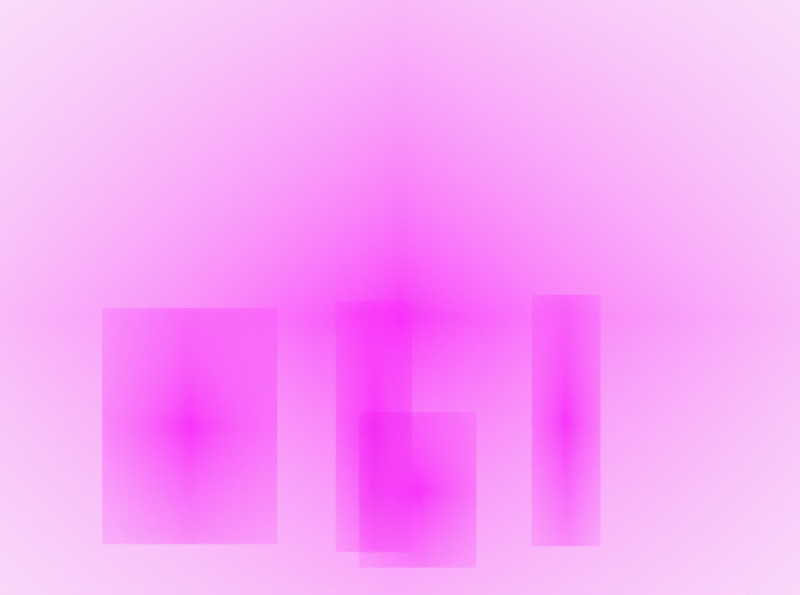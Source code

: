 # Source: birthday.blend  (saved by Blender 3.1.7; exported with 4.5.12 LTS)
import bpy
from mathutils import Matrix  # noqa: F401  (used for matrix-valued properties, if any)

bpy.ops.wm.read_factory_settings(use_empty=True)
scene = bpy.context.scene
scene.name = 'Scene'

# ---- collections
col_collection = bpy.data.collections.new('Collection'); scene.collection.children.link(col_collection)
col_camera = bpy.data.collections.new('Camera'); scene.collection.children.link(col_camera)

# ---- images (referenced by path relative to the original .blend; pixels are not part of the script)
import os
ASSET_DIR = os.environ.get("B2B_ASSET_DIR", "")  # directory of the original .blend (textures are referenced by path, not embedded)
HERE = os.path.dirname(os.path.abspath(__file__))  # packed textures are extracted next to this script under _unpacked/

def load_image(name, relpath, width, height, colorspace="sRGB"):
    """Load a texture the original file referenced (path relative to the .blend, or extracted next to this script)."""
    p = next((c for c in (os.path.join(HERE, relpath), os.path.join(ASSET_DIR, relpath)) if relpath and os.path.exists(c)), "")
    if p:
        img = bpy.data.images.load(p, check_existing=True)
        img.name = name
    else:  # same state as the original file: an image datablock whose file is absent (Cycles renders it pink)
        img = bpy.data.images.new(name, width, height)
        img.source = "FILE"
        img.filepath = "//" + (relpath or name)
    img.colorspace_settings.name = colorspace
    return img
img_background_1___custom_png = load_image('background 1 - custom.png', 'background 1 - custom.png', 1024, 1024, 'sRGB')
img_darsh_character_png = load_image('darsh-character.png', 'darsh-character.png', 1024, 1024, 'sRGB')
img_swe_character_png = load_image('swe-character.png', 'swe-character.png', 1024, 1024, 'sRGB')
img_nakul_character_png = load_image('nakul-character.png', 'nakul-character.png', 1024, 1024, 'sRGB')
img_cake_animation_png = load_image('cake-animation.png', 'cake-animation.png', 1024, 1024, 'sRGB')

# ---- materials (node trees are filled in below, after node groups)
mat_solid_stroke = bpy.data.materials.new('Solid Stroke')
mat_solid_stroke.use_transparent_shadow = False
mat_squares_stroke = bpy.data.materials.new('Squares Stroke')
mat_squares_stroke.use_transparent_shadow = False
mat_solid_fill = bpy.data.materials.new('Solid Fill')
mat_solid_fill.use_transparent_shadow = False
mat_dots_stroke = bpy.data.materials.new('Dots Stroke')
mat_dots_stroke.use_transparent_shadow = False
mat_background_1___custom = bpy.data.materials.new('background 1 - custom')
mat_background_1___custom.surface_render_method = 'BLENDED'
mat_background_1___custom.blend_method = 'BLEND'
mat_background_1___custom.use_transparent_shadow = False
mat_darsh_character = bpy.data.materials.new('darsh-character')
mat_darsh_character.surface_render_method = 'BLENDED'
mat_darsh_character.blend_method = 'BLEND'
mat_darsh_character.use_transparent_shadow = False
mat_swe_character = bpy.data.materials.new('swe-character')
mat_swe_character.surface_render_method = 'BLENDED'
mat_swe_character.blend_method = 'BLEND'
mat_swe_character.use_transparent_shadow = False
mat_nakul_character = bpy.data.materials.new('nakul-character')
mat_nakul_character.surface_render_method = 'BLENDED'
mat_nakul_character.blend_method = 'BLEND'
mat_nakul_character.use_transparent_shadow = False
mat_cake_animation = bpy.data.materials.new('cake-animation')
mat_cake_animation.surface_render_method = 'BLENDED'
mat_cake_animation.blend_method = 'BLEND'
mat_cake_animation.use_transparent_shadow = False
mat_black = bpy.data.materials.new('Black')
mat_black.use_transparent_shadow = False

# ---- material node trees
mat_dots_stroke.use_nodes = True; mat_dots_stroke.node_tree.nodes.clear()
_N = mat_dots_stroke.node_tree.nodes; _L = mat_dots_stroke.node_tree.links
n0 = _N.new('ShaderNodeOutputMaterial'); n0.name = 'Material Output'; n0.location = (300, 300)
n1 = _N.new('ShaderNodeBsdfPrincipled'); n1.name = 'Principled BSDF'; n1.location = (10, 300)
n1.distribution = 'GGX'
n1.subsurface_method = 'RANDOM_WALK_SKIN'
n1.inputs[2].default_value = 0.4
n1.inputs[3].default_value = 1.45
n1.inputs[27].default_value = (0.0, 0.0, 0.0, 1.0)
n1.inputs[28].default_value = 1.0
_L.new(n1.outputs[0], n0.inputs[0])
n0.is_active_output = True
mat_background_1___custom.use_nodes = True; mat_background_1___custom.node_tree.nodes.clear()
_N = mat_background_1___custom.node_tree.nodes; _L = mat_background_1___custom.node_tree.links
n0 = _N.new('ShaderNodeOutputMaterial'); n0.name = 'Material Output'; n0.location = (300, 300)
n1 = _N.new('ShaderNodeTexImage'); n1.name = 'Image Texture'; n1.location = (-200, 300)
n1.image = img_background_1___custom_png
n1.extension = 'CLIP'
n2 = _N.new('ShaderNodeBsdfPrincipled'); n2.name = 'Principled BSDF'; n2.location = (0, 300)
n2.distribution = 'GGX'
n2.subsurface_method = 'RANDOM_WALK_SKIN'
n2.inputs[3].default_value = 1.45
n2.inputs[27].default_value = (0.0, 0.0, 0.0, 1.0)
n2.inputs[28].default_value = 1.0
_L.new(n1.outputs[0], n2.inputs[0])
_L.new(n1.outputs[1], n2.inputs[4])
_L.new(n2.outputs[0], n0.inputs[0])
n0.is_active_output = True
mat_darsh_character.use_nodes = True; mat_darsh_character.node_tree.nodes.clear()
_N = mat_darsh_character.node_tree.nodes; _L = mat_darsh_character.node_tree.links
n0 = _N.new('ShaderNodeOutputMaterial'); n0.name = 'Material Output'; n0.location = (300, 300)
n1 = _N.new('ShaderNodeTexImage'); n1.name = 'Image Texture'; n1.location = (-200, 300)
n1.image = img_darsh_character_png
n1.extension = 'CLIP'
n2 = _N.new('ShaderNodeBsdfPrincipled'); n2.name = 'Principled BSDF'; n2.location = (0, 300)
n2.distribution = 'GGX'
n2.subsurface_method = 'RANDOM_WALK_SKIN'
n2.inputs[3].default_value = 1.45
n2.inputs[27].default_value = (0.0, 0.0, 0.0, 1.0)
n2.inputs[28].default_value = 1.0
_L.new(n1.outputs[0], n2.inputs[0])
_L.new(n1.outputs[1], n2.inputs[4])
_L.new(n2.outputs[0], n0.inputs[0])
n0.is_active_output = True
mat_swe_character.use_nodes = True; mat_swe_character.node_tree.nodes.clear()
_N = mat_swe_character.node_tree.nodes; _L = mat_swe_character.node_tree.links
n0 = _N.new('ShaderNodeOutputMaterial'); n0.name = 'Material Output'; n0.location = (300, 300)
n1 = _N.new('ShaderNodeTexImage'); n1.name = 'Image Texture'; n1.location = (-200, 300)
n1.image = img_swe_character_png
n1.extension = 'CLIP'
n2 = _N.new('ShaderNodeBsdfPrincipled'); n2.name = 'Principled BSDF'; n2.location = (0, 300)
n2.distribution = 'GGX'
n2.subsurface_method = 'RANDOM_WALK_SKIN'
n2.inputs[3].default_value = 1.45
n2.inputs[27].default_value = (0.0, 0.0, 0.0, 1.0)
n2.inputs[28].default_value = 1.0
_L.new(n1.outputs[0], n2.inputs[0])
_L.new(n1.outputs[1], n2.inputs[4])
_L.new(n2.outputs[0], n0.inputs[0])
n0.is_active_output = True
mat_nakul_character.use_nodes = True; mat_nakul_character.node_tree.nodes.clear()
_N = mat_nakul_character.node_tree.nodes; _L = mat_nakul_character.node_tree.links
n0 = _N.new('ShaderNodeOutputMaterial'); n0.name = 'Material Output'; n0.location = (300, 300)
n1 = _N.new('ShaderNodeTexImage'); n1.name = 'Image Texture'; n1.location = (-200, 300)
n1.image = img_nakul_character_png
n1.extension = 'CLIP'
n2 = _N.new('ShaderNodeBsdfPrincipled'); n2.name = 'Principled BSDF'; n2.location = (0, 300)
n2.distribution = 'GGX'
n2.subsurface_method = 'RANDOM_WALK_SKIN'
n2.inputs[3].default_value = 1.45
n2.inputs[27].default_value = (0.0, 0.0, 0.0, 1.0)
n2.inputs[28].default_value = 1.0
_L.new(n1.outputs[0], n2.inputs[0])
_L.new(n1.outputs[1], n2.inputs[4])
_L.new(n2.outputs[0], n0.inputs[0])
n0.is_active_output = True
mat_cake_animation.use_nodes = True; mat_cake_animation.node_tree.nodes.clear()
_N = mat_cake_animation.node_tree.nodes; _L = mat_cake_animation.node_tree.links
n0 = _N.new('ShaderNodeOutputMaterial'); n0.name = 'Material Output'; n0.location = (300, 300)
n1 = _N.new('ShaderNodeTexImage'); n1.name = 'Image Texture'; n1.location = (-200, 300)
n1.image = img_cake_animation_png
n1.extension = 'CLIP'
n2 = _N.new('ShaderNodeBsdfPrincipled'); n2.name = 'Principled BSDF'; n2.location = (0, 300)
n2.distribution = 'GGX'
n2.subsurface_method = 'RANDOM_WALK_SKIN'
n2.inputs[3].default_value = 1.45
n2.inputs[27].default_value = (0.0, 0.0, 0.0, 1.0)
n2.inputs[28].default_value = 1.0
_L.new(n1.outputs[0], n2.inputs[0])
_L.new(n1.outputs[1], n2.inputs[4])
_L.new(n2.outputs[0], n0.inputs[0])
n0.is_active_output = True

# ---- world
world_world = bpy.data.worlds.new('World'); scene.world = world_world
world_world.use_nodes = True; world_world.node_tree.nodes.clear()
_N = world_world.node_tree.nodes; _L = world_world.node_tree.links
n0 = _N.new('ShaderNodeOutputWorld'); n0.name = 'World Output'; n0.location = (300, 300)
n1 = _N.new('ShaderNodeBackground'); n1.name = 'Background'; n1.location = (10, 300)
n1.inputs[0].default_value = (0.9513, 0.9513, 0.9513, 1.0)
_L.new(n1.outputs[0], n0.inputs[0])
n0.is_active_output = True
world_world.color = (0.9513, 0.9513, 0.9513)
world_world.use_sun_shadow = False
world_world.sun_shadow_jitter_overblur = 0.0

# ---- cameras
cam_camera = bpy.data.cameras.new('Camera')
cam_camera.display_size = 2.0

# ---- meshes
me_background_1___custom = bpy.data.meshes.new('background 1 - custom')
me_background_1___custom.from_pydata([(-0.626, -0.5, 0.0), (0.626, -0.5, 0.0), (-0.626, 0.5, 0.0), (0.626, 0.5, 0.0)], [], [(0, 1, 3, 2)])
_uv = me_background_1___custom.uv_layers.new(name='UVMap')
_uv.uv.foreach_set('vector', [0.0, 0.0, 1.0, 0.0, 1.0, 1.0, 0.0, 1.0])
me_background_1___custom.materials.append(mat_background_1___custom)
me_background_1___custom.use_remesh_fix_poles = True
me_background_1___custom.use_remesh_preserve_attributes = False
me_background_1___custom.update()
me_darsh_character = bpy.data.meshes.new('darsh-character')
me_darsh_character.from_pydata([(-0.137, -0.5, 0.0), (0.137, -0.5, 0.0), (-0.137, 0.5, 0.0), (0.137, 0.5, 0.0)], [], [(0, 1, 3, 2)])
_uv = me_darsh_character.uv_layers.new(name='UVMap')
_uv.uv.foreach_set('vector', [0.0, 0.0, 1.0, 0.0, 1.0, 1.0, 0.0, 1.0])
me_darsh_character.materials.append(mat_darsh_character)
me_darsh_character.use_remesh_fix_poles = True
me_darsh_character.use_remesh_preserve_attributes = False
me_darsh_character.update()
me_swe_character = bpy.data.meshes.new('swe-character')
me_swe_character.from_pydata([(-0.1526, -0.5, 0.0), (0.1526, -0.5, 0.0), (-0.1526, 0.5, 0.0), (0.1526, 0.5, 0.0)], [], [(0, 1, 3, 2)])
_uv = me_swe_character.uv_layers.new(name='UVMap')
_uv.uv.foreach_set('vector', [0.0, 0.0, 1.0, 0.0, 1.0, 1.0, 0.0, 1.0])
me_swe_character.materials.append(mat_swe_character)
me_swe_character.use_remesh_fix_poles = True
me_swe_character.use_remesh_preserve_attributes = False
me_swe_character.update()
me_nakul_character = bpy.data.meshes.new('nakul-character')
me_nakul_character.from_pydata([(-0.3711, -0.5, 0.0), (0.3711, -0.5, 0.0), (-0.3711, 0.5, 0.0), (0.3711, 0.5, 0.0)], [], [(0, 1, 3, 2)])
_uv = me_nakul_character.uv_layers.new(name='UVMap')
_uv.uv.foreach_set('vector', [0.0, 0.0, 1.0, 0.0, 1.0, 1.0, 0.0, 1.0])
me_nakul_character.materials.append(mat_nakul_character)
me_nakul_character.use_remesh_fix_poles = True
me_nakul_character.use_remesh_preserve_attributes = False
me_nakul_character.update()
me_cake_animation = bpy.data.meshes.new('cake-animation')
me_cake_animation.from_pydata([(-0.3768, -0.5, 0.0), (0.3768, -0.5, 0.0), (-0.3768, 0.5, 0.0), (0.3768, 0.5, 0.0)], [], [(0, 1, 3, 2)])
_uv = me_cake_animation.uv_layers.new(name='UVMap')
_uv.uv.foreach_set('vector', [0.0, 0.0, 1.0, 0.0, 1.0, 1.0, 0.0, 1.0])
me_cake_animation.materials.append(mat_cake_animation)
me_cake_animation.use_remesh_fix_poles = True
me_cake_animation.use_remesh_preserve_attributes = False
me_cake_animation.update()

# ---- objects
ob_stroke = bpy.data.objects.new('Stroke', None)
ob_background = bpy.data.objects.new('Background', me_background_1___custom)
ob_darsh_character = bpy.data.objects.new('darsh-character', me_darsh_character)
ob_swe_character = bpy.data.objects.new('swe-character', me_swe_character)
ob_nakul_character = bpy.data.objects.new('nakul-character', me_nakul_character)
ob_cake_animation = bpy.data.objects.new('cake-animation', me_cake_animation)
ob_gpencil = bpy.data.objects.new('GPencil', None)
ob_camera = bpy.data.objects.new('Camera', cam_camera)

# ---- transforms, parenting, visibility, modifiers, constraints
ob_stroke.location = (-0.3715, 8.119e-10, -0.01857)
ob_stroke.empty_display_size = 0.2
ob_stroke.empty_image_offset = (0.0, 0.0)
ob_stroke.empty_image_side = 'FRONT'
ob_stroke.use_grease_pencil_lights = True
ob_stroke.lineart.crease_threshold = 0.0
ob_background.location = (0.0, 12.6, -0.4386)
ob_background.rotation_euler = (1.571, 0.0, 0.0)
ob_background.scale = (14.29, 14.29, 14.29)
ob_darsh_character.location = (1.793, -8.062e-08, -1.327)
ob_darsh_character.rotation_euler = (1.571, 0.0, 0.0)
ob_darsh_character.scale = (2.716, 2.716, 2.716)
ob_swe_character.location = (-0.2812, 6.079e-08, -1.391)
ob_swe_character.rotation_euler = (1.571, 0.0, 0.0)
ob_swe_character.scale = (2.71, 2.71, 2.71)
ob_nakul_character.location = (-2.271, 6.062e-08, -1.387)
ob_nakul_character.rotation_euler = (1.571, 0.0, 0.0)
ob_nakul_character.scale = (2.549, 2.549, 2.549)
ob_cake_animation.location = (0.1927, 1.533e-07, -2.076)
ob_cake_animation.rotation_euler = (1.571, 0.0, 0.0)
ob_cake_animation.scale = (1.679, 1.679, 1.679)
ob_gpencil.location = (0.02675, -1.239e-07, -0.4012)
ob_gpencil.empty_image_offset = (0.0, 0.0)
ob_gpencil.color = (0.0, 0.0, 0.0, 1.0)
ob_gpencil.use_grease_pencil_lights = True
ob_camera.location = (0.0, -12.0, 0.0)
ob_camera.rotation_euler = (1.571, -0.0, -0.0)
ob_camera.empty_image_side = 'FRONT'
ob_camera.lineart.crease_threshold = 0.0

# ---- collection membership
col_collection.objects.link(ob_stroke)
col_collection.objects.link(ob_background)
col_collection.objects.link(ob_darsh_character)
col_collection.objects.link(ob_swe_character)
col_collection.objects.link(ob_nakul_character)
col_collection.objects.link(ob_cake_animation)
col_collection.objects.link(ob_gpencil)
col_camera.objects.link(ob_camera)

# ---- scene / render settings (as saved in the file)
scene.camera = ob_camera
scene.frame_start = 1; scene.frame_end = 533; scene.frame_set(363)
scene.render.engine = 'BLENDER_EEVEE_NEXT'
scene.render.image_settings.file_format = 'FFMPEG'
scene.render.image_settings.color_mode = 'RGB'
scene.render.resolution_y = 1428
scene.cycles.sampling_pattern = 'TABULATED_SOBOL'
scene.cycles.use_light_tree = False
scene.view_settings.view_transform = 'Standard'
bpy.context.view_layer.update()
